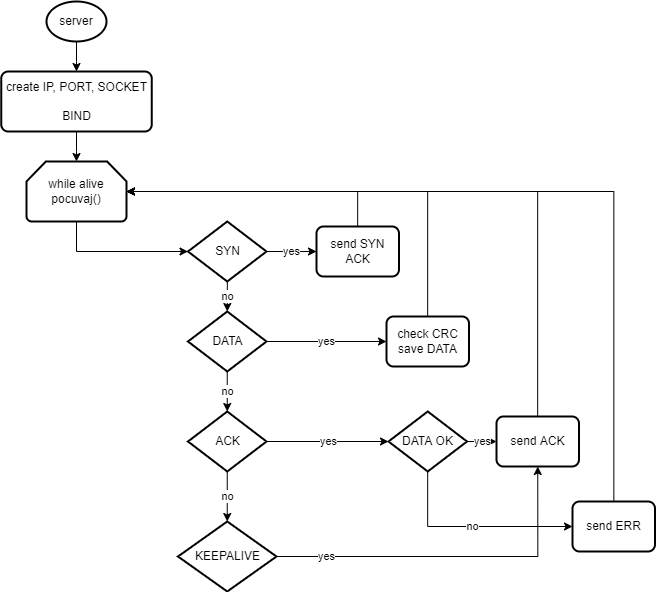

The diagram above was exported from draw.io. Its source (the exported page's mxGraphModel, read from the mxfile embedded in the PNG):
<mxGraphModel dx="4184" dy="1817" grid="1" gridSize="10" guides="1" tooltips="1" connect="1" arrows="1" fold="1" page="1" pageScale="1" pageWidth="827" pageHeight="1169" math="0" shadow="0">
  <root>
    <mxCell id="0" />
    <mxCell id="1" parent="0" />
    <mxCell id="2" value="" style="edgeStyle=orthogonalEdgeStyle;rounded=0;orthogonalLoop=1;jettySize=auto;html=1;" edge="1" source="3" target="5" parent="1">
      <mxGeometry relative="1" as="geometry" />
    </mxCell>
    <mxCell id="3" value="server" style="strokeWidth=2;html=1;shape=mxgraph.flowchart.start_1;whiteSpace=wrap;" vertex="1" parent="1">
      <mxGeometry x="-2180" y="1630" width="60" height="40" as="geometry" />
    </mxCell>
    <mxCell id="4" value="" style="edgeStyle=orthogonalEdgeStyle;rounded=0;orthogonalLoop=1;jettySize=auto;html=1;" edge="1" source="5" target="7" parent="1">
      <mxGeometry relative="1" as="geometry" />
    </mxCell>
    <mxCell id="5" value="create IP, PORT, SOCKET&lt;br&gt;&lt;br&gt;BIND" style="rounded=1;whiteSpace=wrap;html=1;absoluteArcSize=1;arcSize=14;strokeWidth=2;" vertex="1" parent="1">
      <mxGeometry x="-2225.25" y="1700" width="150.5" height="60" as="geometry" />
    </mxCell>
    <mxCell id="6" style="edgeStyle=orthogonalEdgeStyle;rounded=0;orthogonalLoop=1;jettySize=auto;html=1;entryX=0;entryY=0.5;entryDx=0;entryDy=0;entryPerimeter=0;" edge="1" source="7" target="10" parent="1">
      <mxGeometry relative="1" as="geometry">
        <Array as="points">
          <mxPoint x="-2150" y="1880" />
        </Array>
      </mxGeometry>
    </mxCell>
    <mxCell id="7" value="while alive&lt;br&gt;pocuvaj()" style="strokeWidth=2;html=1;shape=mxgraph.flowchart.loop_limit;whiteSpace=wrap;" vertex="1" parent="1">
      <mxGeometry x="-2200" y="1790" width="100" height="60" as="geometry" />
    </mxCell>
    <mxCell id="8" value="yes" style="edgeStyle=orthogonalEdgeStyle;rounded=0;orthogonalLoop=1;jettySize=auto;html=1;" edge="1" source="10" target="12" parent="1">
      <mxGeometry relative="1" as="geometry" />
    </mxCell>
    <mxCell id="9" value="no" style="edgeStyle=orthogonalEdgeStyle;rounded=0;orthogonalLoop=1;jettySize=auto;html=1;" edge="1" source="10" target="15" parent="1">
      <mxGeometry relative="1" as="geometry" />
    </mxCell>
    <mxCell id="10" value="SYN" style="strokeWidth=2;html=1;shape=mxgraph.flowchart.decision;whiteSpace=wrap;" vertex="1" parent="1">
      <mxGeometry x="-2038.5" y="1850" width="78.5" height="60" as="geometry" />
    </mxCell>
    <mxCell id="11" style="edgeStyle=orthogonalEdgeStyle;rounded=0;orthogonalLoop=1;jettySize=auto;html=1;entryX=1;entryY=0.5;entryDx=0;entryDy=0;entryPerimeter=0;" edge="1" source="12" target="7" parent="1">
      <mxGeometry relative="1" as="geometry">
        <Array as="points">
          <mxPoint x="-1869" y="1820" />
        </Array>
      </mxGeometry>
    </mxCell>
    <mxCell id="12" value="send SYN ACK" style="rounded=1;whiteSpace=wrap;html=1;absoluteArcSize=1;arcSize=14;strokeWidth=2;" vertex="1" parent="1">
      <mxGeometry x="-1910" y="1855" width="82.5" height="50" as="geometry" />
    </mxCell>
    <mxCell id="13" value="yes" style="edgeStyle=orthogonalEdgeStyle;rounded=0;orthogonalLoop=1;jettySize=auto;html=1;" edge="1" source="15" target="17" parent="1">
      <mxGeometry relative="1" as="geometry" />
    </mxCell>
    <mxCell id="14" value="no" style="edgeStyle=orthogonalEdgeStyle;rounded=0;orthogonalLoop=1;jettySize=auto;html=1;" edge="1" source="15" target="20" parent="1">
      <mxGeometry relative="1" as="geometry" />
    </mxCell>
    <mxCell id="15" value="DATA" style="strokeWidth=2;html=1;shape=mxgraph.flowchart.decision;whiteSpace=wrap;" vertex="1" parent="1">
      <mxGeometry x="-2038.5" y="1940" width="78.5" height="60" as="geometry" />
    </mxCell>
    <mxCell id="16" style="edgeStyle=orthogonalEdgeStyle;rounded=0;orthogonalLoop=1;jettySize=auto;html=1;" edge="1" source="17" parent="1">
      <mxGeometry relative="1" as="geometry">
        <mxPoint x="-2100" y="1820" as="targetPoint" />
        <Array as="points">
          <mxPoint x="-1799" y="1820" />
        </Array>
      </mxGeometry>
    </mxCell>
    <mxCell id="17" value="check CRC&lt;br&gt;save DATA" style="rounded=1;whiteSpace=wrap;html=1;absoluteArcSize=1;arcSize=14;strokeWidth=2;" vertex="1" parent="1">
      <mxGeometry x="-1840" y="1945" width="82.5" height="50" as="geometry" />
    </mxCell>
    <mxCell id="18" value="yes" style="edgeStyle=orthogonalEdgeStyle;rounded=0;orthogonalLoop=1;jettySize=auto;html=1;entryX=0;entryY=0.5;entryDx=0;entryDy=0;entryPerimeter=0;" edge="1" source="20" target="23" parent="1">
      <mxGeometry relative="1" as="geometry" />
    </mxCell>
    <mxCell id="19" value="no" style="edgeStyle=orthogonalEdgeStyle;rounded=0;orthogonalLoop=1;jettySize=auto;html=1;" edge="1" source="20" target="29" parent="1">
      <mxGeometry relative="1" as="geometry" />
    </mxCell>
    <mxCell id="20" value="ACK" style="strokeWidth=2;html=1;shape=mxgraph.flowchart.decision;whiteSpace=wrap;" vertex="1" parent="1">
      <mxGeometry x="-2038.5" y="2040" width="78.5" height="60" as="geometry" />
    </mxCell>
    <mxCell id="21" value="yes" style="edgeStyle=orthogonalEdgeStyle;rounded=0;orthogonalLoop=1;jettySize=auto;html=1;" edge="1" source="23" target="25" parent="1">
      <mxGeometry relative="1" as="geometry" />
    </mxCell>
    <mxCell id="22" value="no" style="edgeStyle=orthogonalEdgeStyle;rounded=0;orthogonalLoop=1;jettySize=auto;html=1;entryX=0;entryY=0.5;entryDx=0;entryDy=0;" edge="1" source="23" target="27" parent="1">
      <mxGeometry relative="1" as="geometry">
        <Array as="points">
          <mxPoint x="-1799" y="2155" />
        </Array>
      </mxGeometry>
    </mxCell>
    <mxCell id="23" value="DATA OK" style="strokeWidth=2;html=1;shape=mxgraph.flowchart.decision;whiteSpace=wrap;" vertex="1" parent="1">
      <mxGeometry x="-1838" y="2040" width="78.5" height="60" as="geometry" />
    </mxCell>
    <mxCell id="24" style="edgeStyle=orthogonalEdgeStyle;rounded=0;orthogonalLoop=1;jettySize=auto;html=1;entryX=1;entryY=0.5;entryDx=0;entryDy=0;entryPerimeter=0;" edge="1" source="25" target="7" parent="1">
      <mxGeometry relative="1" as="geometry">
        <Array as="points">
          <mxPoint x="-1689" y="1820" />
        </Array>
      </mxGeometry>
    </mxCell>
    <mxCell id="25" value="send ACK" style="rounded=1;whiteSpace=wrap;html=1;absoluteArcSize=1;arcSize=14;strokeWidth=2;" vertex="1" parent="1">
      <mxGeometry x="-1730" y="2045" width="82.5" height="50" as="geometry" />
    </mxCell>
    <mxCell id="26" style="edgeStyle=orthogonalEdgeStyle;rounded=0;orthogonalLoop=1;jettySize=auto;html=1;entryX=1;entryY=0.5;entryDx=0;entryDy=0;entryPerimeter=0;" edge="1" source="27" target="7" parent="1">
      <mxGeometry relative="1" as="geometry">
        <Array as="points">
          <mxPoint x="-1613" y="1820" />
        </Array>
      </mxGeometry>
    </mxCell>
    <mxCell id="27" value="send ERR" style="rounded=1;whiteSpace=wrap;html=1;absoluteArcSize=1;arcSize=14;strokeWidth=2;" vertex="1" parent="1">
      <mxGeometry x="-1654" y="2130" width="82.5" height="50" as="geometry" />
    </mxCell>
    <mxCell id="28" value="yes" style="edgeStyle=orthogonalEdgeStyle;rounded=0;orthogonalLoop=1;jettySize=auto;html=1;entryX=0.5;entryY=1;entryDx=0;entryDy=0;" edge="1" source="29" target="25" parent="1">
      <mxGeometry x="-0.7153" relative="1" as="geometry">
        <mxPoint as="offset" />
      </mxGeometry>
    </mxCell>
    <mxCell id="29" value="KEEPALIVE" style="strokeWidth=2;html=1;shape=mxgraph.flowchart.decision;whiteSpace=wrap;" vertex="1" parent="1">
      <mxGeometry x="-2048.5" y="2150" width="98.5" height="70" as="geometry" />
    </mxCell>
  </root>
</mxGraphModel>